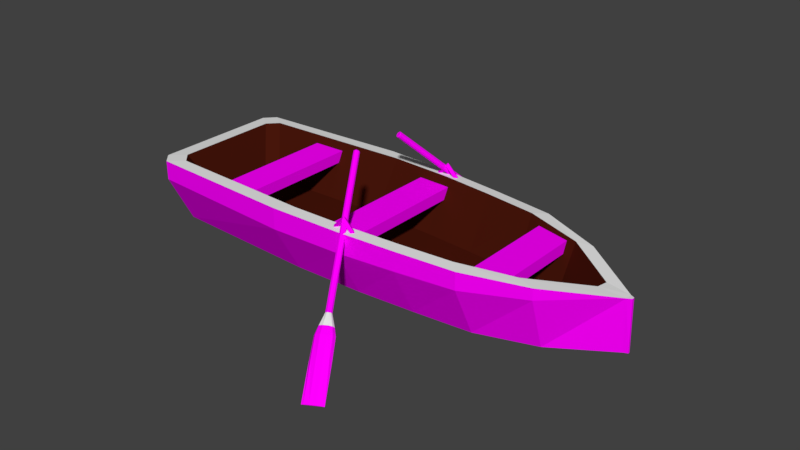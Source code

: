 # Source: boat_low_poly.blend  (saved by Blender 2.78.0; exported with 4.5.12 LTS)
import bpy
from mathutils import Matrix  # noqa: F401  (used for matrix-valued properties, if any)

bpy.ops.wm.read_factory_settings(use_empty=True)
scene = bpy.context.scene
scene.name = 'Scene'

# ---- collections
col_collection_1 = bpy.data.collections.new('Collection 1'); scene.collection.children.link(col_collection_1)

# ---- images (referenced by path relative to the original .blend; pixels are not part of the script)
import os
ASSET_DIR = os.environ.get("B2B_ASSET_DIR", "")  # directory of the original .blend (textures are referenced by path, not embedded)
HERE = os.path.dirname(os.path.abspath(__file__))  # packed textures are extracted next to this script under _unpacked/

def load_image(name, relpath, width, height, colorspace="sRGB"):
    """Load a texture the original file referenced (path relative to the .blend, or extracted next to this script)."""
    p = next((c for c in (os.path.join(HERE, relpath), os.path.join(ASSET_DIR, relpath)) if relpath and os.path.exists(c)), "")
    if p:
        img = bpy.data.images.load(p, check_existing=True)
        img.name = name
    else:  # same state as the original file: an image datablock whose file is absent (Cycles renders it pink)
        img = bpy.data.images.new(name, width, height)
        img.source = "FILE"
        img.filepath = "//" + (relpath or name)
    img.colorspace_settings.name = colorspace
    return img
img_boat_texture_jpg = load_image('boat_texture.jpg', 'boat_texture.jpg', 1024, 1024, 'sRGB')

# ---- materials (node trees are filled in below, after node groups)
mat_boat_body = bpy.data.materials.new('boat_body')
mat_boat_body.alpha_threshold = 0.0
mat_boat_body.roughness = 0.5
mat_boat_inside = bpy.data.materials.new('boat_inside')
mat_boat_inside.alpha_threshold = 0.0
mat_boat_inside.roughness = 0.5
mat_boat_white = bpy.data.materials.new('boat_white')
mat_boat_white.alpha_threshold = 0.0
mat_boat_white.roughness = 0.5

# ---- material node trees
mat_boat_body.use_nodes = True; mat_boat_body.node_tree.nodes.clear()
_N = mat_boat_body.node_tree.nodes; _L = mat_boat_body.node_tree.links
n0 = _N.new('ShaderNodeOutputMaterial'); n0.name = 'Material Output'; n0.location = (300, 300)
n1 = _N.new('ShaderNodeBsdfDiffuse'); n1.name = 'Diffuse BSDF'; n1.location = (10, 300)
n2 = _N.new('ShaderNodeTexImage'); n2.name = 'Image Texture'; n2.location = (-222, 288)
n2.width = 140
n2.image = img_boat_texture_jpg
_L.new(n1.outputs[0], n0.inputs[0])
_L.new(n2.outputs[0], n1.inputs[0])
n0.is_active_output = True
mat_boat_inside.use_nodes = True; mat_boat_inside.node_tree.nodes.clear()
_N = mat_boat_inside.node_tree.nodes; _L = mat_boat_inside.node_tree.links
n0 = _N.new('ShaderNodeOutputMaterial'); n0.name = 'Material Output'; n0.location = (300, 300)
n1 = _N.new('ShaderNodeBsdfDiffuse'); n1.name = 'Diffuse BSDF'; n1.location = (10, 300)
n1.inputs[0].default_value = (0.06372, 0.008161, 0.003437, 1.0)
_L.new(n1.outputs[0], n0.inputs[0])
n0.is_active_output = True
mat_boat_white.use_nodes = True; mat_boat_white.node_tree.nodes.clear()
_N = mat_boat_white.node_tree.nodes; _L = mat_boat_white.node_tree.links
n0 = _N.new('ShaderNodeOutputMaterial'); n0.name = 'Material Output'; n0.location = (300, 300)
n1 = _N.new('ShaderNodeBsdfDiffuse'); n1.name = 'Diffuse BSDF'; n1.location = (10, 300)
_L.new(n1.outputs[0], n0.inputs[0])
n0.is_active_output = True

# ---- world
world_world = bpy.data.worlds.new('World'); scene.world = world_world
world_world.color = (0.05088, 0.05088, 0.05088)
world_world.use_sun_shadow = False
world_world.sun_shadow_jitter_overblur = 0.0
world_world.cycles.sampling_method = 'MANUAL'

# ---- meshes
me_cube_001 = bpy.data.meshes.new('Cube.001')
me_cube_001.from_pydata([(0.4026, 0.9783, 0.8132), (0.3651, 0.9408, 0.8132), (0.3276, 0.9783, 0.8132), (0.3651, 1.016, 0.8132), (0.215, 0.9783, 2.176), (0.215, 0.9408, 1.904), (0.215, 0.9783, 1.631), (0.215, 1.016, 1.904), (0.02746, 0.9783, 0.8132), (0.06498, 0.9408, 0.8132), (0.1025, 0.9783, 0.8132), (0.06498, 1.016, 0.8132), (0.215, 0.9783, -0.55), (0.215, 0.9408, -0.2773), (0.215, 0.9783, -0.004697), (0.215, 1.016, -0.2773), (3.37, -0.04798, -0.04798), (3.028, -0.05689, 0.119), (3.37, 0.04798, -0.04798), (3.05, 0.08912, 0.06613), (0.2437, 0.9109, 1.041), (0.175, 1.073, -1.073), (0.2437, -0.9109, 1.041), (0.175, -1.073, -1.073), (-0.8005, 1.107, -1.107), (-0.6043, -0.9404, 1.07), (-0.6043, 0.9404, 1.07), (-0.8005, -1.107, -1.107), (1.631, 0.7701, 0.9009), (1.772, -0.9105, -0.9105), (1.772, 0.9105, -0.9105), (1.631, -0.7701, 0.9009), (0.9737, 1.001, -1.001), (0.9384, -0.8488, 0.9787), (0.9384, 0.8488, 0.9787), (0.9737, -1.001, -1.001), (2.365, 0.5695, 0.5457), (2.571, -0.6086, -0.6086), (2.571, 0.6086, -0.6086), (2.343, -0.5373, 0.5986), (0.2305, 0.5558, -3.837), (0.2305, -0.5558, -3.837), (-0.6174, 0.5738, -3.807), (-0.6174, -0.5738, -3.807), (1.618, 0.4699, -3.976), (1.618, -0.4699, -3.976), (0.9252, 0.5179, -3.899), (0.9252, -0.5179, -3.899), (2.31, 0.3104, -4.236), (2.31, -0.3104, -4.236), (2.995, 0.01729, -4.716), (2.995, -0.01729, -4.716), (-1.931, -0.9521, -0.8034), (-1.931, -0.9521, 0.2771), (-1.931, 0.9521, -0.8034), (-1.931, 0.9521, 0.2771), (-1.48, -0.9521, -0.8034), (-1.48, -0.9521, 0.2771), (-1.48, 0.9521, -0.8034), (-1.48, 0.9521, 0.2771), (-0.1325, -0.9521, -0.8034), (-0.1325, -0.9521, 0.2771), (-0.1325, 0.9521, -0.8034), (-0.1325, 0.9521, 0.2771), (0.3185, -0.9521, -0.8034), (0.3185, -0.9521, 0.2771), (0.3185, 0.9521, -0.8034), (0.3185, 0.9521, 0.2771), (1.787, -0.7218, -0.8034), (1.787, -0.7218, 0.2771), (1.787, 0.7218, -0.8034), (1.787, 0.7218, 0.2771), (2.238, -0.7218, -0.8034), (2.238, -0.7218, 0.2771), (2.238, 0.7218, -0.8034), (2.238, 0.7218, 0.2771), (2.571, 0.6086, 0.4886), (-0.8005, -1.107, 0.9867), (-0.8005, 1.107, 0.9867), (0.175, 1.073, 0.9527), (0.9737, -1.001, 0.8814), (0.175, -1.073, 0.9527), (0.9737, 1.001, 0.8814), (1.772, 0.9105, 0.7906), (2.571, -0.6086, 0.4886), (1.772, -0.9105, 0.7906), (-2.885, -1.006, -1.006), (-3.02, -0.8647, -1.0), (-2.808, -0.7134, 0.9785), (-2.671, -0.8544, 0.9841), (-3.02, 0.8647, -1.0), (-2.885, 1.006, -1.006), (-2.671, 0.8544, 0.9841), (-2.808, 0.7134, 0.9785), (-2.527, -0.3825, -3.899), (-2.391, -0.5218, -3.892), (-2.391, 0.5218, -3.892), (-2.527, 0.3825, -3.899), (-3.02, -0.8647, 0.8801), (-2.885, -1.006, 0.8866), (-2.885, 1.006, 0.8866), (-3.02, 0.8647, 0.8801), (-0.7822, 0.6993, -6.071), (-0.7824, 0.7323, -6.04), (3.388, -0.03175, -4.981), (3.363, -0.01046, -5.03), (3.363, 0.01258, -5.03), (3.388, 0.03175, -4.981), (2.589, -0.4027, -5.542), (2.589, -0.3686, -5.573), (0.9919, 0.6626, -5.935), (0.992, 0.6298, -5.966), (0.1933, 0.6768, -6.037), (0.1932, 0.7098, -6.006), (-0.7824, -0.7323, -6.04), (-0.7822, -0.6993, -6.071), (0.1933, -0.6768, -6.037), (0.1932, -0.7098, -6.006), (0.9919, -0.6626, -5.935), (0.992, -0.6298, -5.966), (1.791, -0.5689, -5.875), (1.791, -0.6025, -5.844), (2.589, 0.4027, -5.542), (2.589, 0.3707, -5.573), (1.791, 0.5699, -5.875), (1.791, 0.6025, -5.844), (-2.971, 0.5119, -5.966), (-3.002, 0.5265, -5.934), (-2.853, 0.6337, -5.972), (-2.867, 0.6661, -5.94), (-2.853, -0.6337, -5.972), (-2.867, -0.6661, -5.94), (-2.971, -0.5119, -5.966), (-3.002, -0.5265, -5.934), (0.4026, -0.9713, 0.8132), (0.3651, -1.009, 0.8132), (0.3276, -0.9713, 0.8132), (0.3651, -0.9338, 0.8132), (0.215, -0.9713, 2.176), (0.215, -1.009, 1.904), (0.215, -0.9713, 1.631), (0.215, -0.9338, 1.904), (0.02746, -0.9713, 0.8132), (0.06498, -1.009, 0.8132), (0.1025, -0.9713, 0.8132), (0.06498, -0.9338, 0.8132), (0.215, -0.9713, -0.55), (0.215, -1.009, -0.2773), (0.215, -0.9713, -0.004697), (0.215, -0.9338, -0.2773), (0.6212, -1.633, -3.896), (0.6353, -1.645, -3.758), (1.096, -2.289, -8.772), (1.07, -2.294, -8.832), (1.009, -2.321, -8.882), (0.9344, -2.359, -8.904), (0.876, -2.393, -8.889), (0.8558, -2.411, -8.843), (0.8814, -2.405, -8.784), (0.943, -2.378, -8.733), (1.017, -2.34, -8.711), (1.076, -2.306, -8.726), (0.598, -1.634, -3.985), (0.5746, -1.645, -3.992), (0.56, -1.664, -3.914), (0.5597, -1.683, -3.781), (0.5739, -1.695, -3.643), (0.597, -1.694, -3.553), (0.6204, -1.682, -3.547), (0.635, -1.663, -3.625), (0.8907, -1.979, -6.076), (0.838, -2.022, -5.979), (0.9036, -1.947, -6.254), (0.7658, -2.058, -6.0), (0.7015, -2.076, -6.132), (0.6697, -2.066, -6.323), (0.6826, -2.035, -6.501), (0.7353, -1.992, -6.598), (0.8075, -1.955, -6.577), (0.8718, -1.938, -6.445), (0.7939, -1.814, -4.775), (0.7453, -1.858, -4.651), (0.6763, -1.894, -4.672), (0.6134, -1.907, -4.829), (0.5805, -1.892, -5.062), (0.5902, -1.856, -5.283), (0.6388, -1.812, -5.406), (0.7078, -1.777, -5.386), (0.7708, -1.764, -5.229), (0.8037, -1.778, -4.996), (0.7327, -1.752, -4.296), (0.6962, -1.787, -4.186), (0.6435, -1.814, -4.202), (0.5945, -1.823, -4.337), (0.5681, -1.809, -4.54), (0.5743, -1.779, -4.734), (0.6107, -1.743, -4.844), (0.6635, -1.716, -4.828), (0.7125, -1.708, -4.693), (0.7389, -1.722, -4.49), (-0.09858, -0.3368, 5.882), (-0.08755, -0.3385, 5.842), (-0.1119, -0.3261, 5.753), (-0.1009, -0.3278, 5.712), (-0.1322, -0.3264, 5.674), (-0.1229, -0.3281, 5.627), (-0.1414, -0.331, 5.672), (-0.145, -0.3394, 5.621), (-0.1542, -0.3477, 5.74), (-0.1588, -0.3573, 5.695), (-0.1545, -0.3653, 5.866), (-0.1591, -0.3751, 5.821), (-0.1412, -0.376, 5.996), (-0.1457, -0.3858, 5.952), (-0.1208, -0.3757, 6.074), (-0.1238, -0.3855, 6.036), (-0.1117, -0.371, 6.077), (-0.1017, -0.3742, 6.043), (-0.09886, -0.3544, 6.008), (-0.08784, -0.3563, 5.969), (0.5597, 1.732, -4.12), (0.5619, 1.75, -3.983), (0.8637, 2.482, -8.997), (0.8822, 2.463, -9.056), (0.9378, 2.425, -9.106), (1.009, 2.383, -9.128), (1.069, 2.351, -9.114), (1.095, 2.343, -9.068), (1.076, 2.362, -9.008), (1.021, 2.4, -8.958), (0.9492, 2.443, -8.936), (0.8893, 2.474, -8.951), (0.5723, 1.713, -4.21), (0.5948, 1.699, -4.217), (0.6186, 1.697, -4.138), (0.6346, 1.706, -4.005), (0.6368, 1.724, -3.867), (0.6242, 1.744, -3.778), (0.6017, 1.757, -3.771), (0.5779, 1.76, -3.849), (0.71, 2.144, -6.3), (0.774, 2.122, -6.203), (0.6761, 2.138, -6.478), (0.8436, 2.08, -6.225), (0.8922, 2.035, -6.356), (0.9013, 2.003, -6.548), (0.8674, 1.997, -6.726), (0.8035, 2.019, -6.823), (0.7339, 2.061, -6.801), (0.6853, 2.106, -6.67), (0.6217, 1.975, -5.0), (0.6849, 1.957, -4.876), (0.7513, 1.917, -4.896), (0.7956, 1.87, -5.053), (0.801, 1.835, -5.286), (0.7652, 1.824, -5.507), (0.7021, 1.842, -5.631), (0.6357, 1.882, -5.61), (0.5913, 1.928, -5.454), (0.586, 1.964, -5.22), (0.6014, 1.89, -4.521), (0.6507, 1.878, -4.411), (0.7015, 1.847, -4.426), (0.7344, 1.81, -4.562), (0.7369, 1.78, -4.765), (0.7079, 1.769, -4.958), (0.6585, 1.782, -5.068), (0.6077, 1.812, -5.052), (0.5748, 1.849, -4.917), (0.5724, 1.879, -4.714), (-0.1578, 0.4344, 5.658), (-0.1622, 0.4447, 5.618), (-0.1598, 0.4175, 5.528), (-0.1642, 0.4276, 5.488), (-0.1488, 0.4004, 5.45), (-0.1523, 0.4092, 5.403), (-0.14, 0.3951, 5.447), (-0.131, 0.3964, 5.396), (-0.1191, 0.3931, 5.516), (-0.1085, 0.3942, 5.47), (-0.104, 0.4022, 5.641), (-0.09327, 0.4034, 5.597), (-0.102, 0.4191, 5.771), (-0.09124, 0.4204, 5.727), (-0.113, 0.4362, 5.85), (-0.1031, 0.4389, 5.812), (-0.1218, 0.4415, 5.852), (-0.1244, 0.4516, 5.818), (-0.1427, 0.4435, 5.784), (-0.147, 0.4539, 5.744), (3.426, -0.01673, -0.03215), (3.426, 0.01673, -0.03215), (3.444, 0.01107, -4.966), (3.444, -0.01107, -4.966)], [], [(0, 4, 5, 1), (1, 5, 6, 2), (2, 6, 7, 3), (0, 3, 7, 4), (4, 8, 9, 5), (5, 9, 10, 6), (6, 10, 11, 7), (7, 11, 8, 4), (8, 12, 13, 9), (9, 13, 14, 10), (10, 14, 15, 11), (11, 15, 12, 8), (12, 0, 1, 13), (13, 1, 2, 14), (14, 2, 3, 15), (15, 3, 0, 12), (107, 18, 291, 292), (76, 36, 19, 18), (98, 101, 90, 87), (93, 88, 94, 97), (33, 31, 45, 47), (32, 30, 125, 110), (82, 34, 28, 83), (26, 92, 96, 42), (91, 129, 127, 90), (17, 19, 50, 51), (78, 79, 21, 24), (80, 33, 22, 81), (31, 39, 49, 45), (35, 23, 117, 118), (30, 38, 122, 125), (78, 26, 20, 79), (19, 36, 48, 50), (28, 34, 46, 44), (21, 32, 110, 113), (16, 37, 108, 104), (130, 132, 126, 128, 102, 115), (43, 42, 96, 97, 94, 95), (116, 112, 111, 119), (27, 86, 131, 114), (37, 29, 121, 108), (120, 124, 123, 109), (109, 123, 106, 105), (29, 35, 118, 121), (77, 99, 86, 27), (38, 18, 107, 122), (91, 24, 103, 129), (119, 111, 124, 120), (100, 78, 24, 91), (16, 84, 37), (89, 25, 43, 95), (79, 82, 32, 21), (82, 83, 30, 32), (81, 77, 27, 23), (76, 18, 38), (84, 85, 29, 37), (85, 80, 35, 29), (80, 81, 23, 35), (83, 76, 38, 30), (85, 31, 33, 80), (47, 46, 40, 41), (41, 40, 42, 43), (49, 48, 44, 45), (45, 44, 46, 47), (51, 50, 48, 49), (34, 20, 40, 46), (20, 26, 42, 40), (36, 28, 44, 48), (22, 33, 47, 41), (39, 17, 51, 49), (25, 22, 41, 43), (24, 21, 113, 103), (53, 55, 54, 52), (55, 59, 58, 54), (59, 57, 56, 58), (57, 53, 52, 56), (52, 54, 58, 56), (57, 59, 55, 53), (61, 63, 62, 60), (63, 67, 66, 62), (67, 65, 64, 66), (65, 61, 60, 64), (60, 62, 66, 64), (65, 67, 63, 61), (69, 71, 70, 68), (71, 75, 74, 70), (75, 73, 72, 74), (73, 69, 68, 72), (68, 70, 74, 72), (73, 75, 71, 69), (99, 89, 88, 98), (83, 28, 36, 76), (101, 93, 92, 100), (81, 22, 25, 77), (98, 88, 93, 101), (79, 20, 34, 82), (18, 19, 17, 16), (23, 27, 114, 117), (87, 90, 127, 133), (94, 88, 89, 95), (93, 97, 96, 92), (16, 17, 39, 84), (77, 25, 89, 99), (84, 39, 31, 85), (98, 87, 86, 99), (100, 91, 90, 101), (100, 92, 26, 78), (87, 133, 131, 86), (105, 106, 107, 104), (109, 105, 104, 108), (111, 112, 113, 110), (115, 116, 117, 114), (112, 102, 103, 113), (119, 120, 121, 118), (123, 124, 125, 122), (124, 111, 110, 125), (116, 119, 118, 117), (120, 109, 108, 121), (106, 123, 122, 107), (132, 130, 131, 133), (128, 126, 127, 129), (126, 132, 133, 127), (130, 115, 114, 131), (102, 128, 129, 103), (115, 102, 112, 116), (134, 138, 139, 135), (135, 139, 140, 136), (136, 140, 141, 137), (134, 137, 141, 138), (138, 142, 143, 139), (139, 143, 144, 140), (140, 144, 145, 141), (141, 145, 142, 138), (142, 146, 147, 143), (143, 147, 148, 144), (144, 148, 149, 145), (145, 149, 146, 142), (146, 134, 135, 147), (147, 135, 136, 148), (148, 136, 137, 149), (149, 137, 134, 146), (187, 178, 177, 186), (205, 162, 163, 207), (172, 152, 153, 179), (188, 179, 178, 187), (207, 163, 164, 209), (179, 153, 154, 178), (185, 176, 175, 184), (209, 164, 165, 211), (178, 154, 155, 177), (184, 175, 174, 183), (211, 165, 166, 213), (177, 155, 156, 176), (183, 174, 173, 182), (213, 166, 167, 215), (176, 156, 157, 175), (182, 173, 171, 181), (215, 167, 168, 217), (175, 157, 158, 174), (181, 171, 170, 180), (217, 168, 169, 219), (174, 158, 159, 173), (180, 170, 172, 189), (173, 159, 160, 171), (153, 152, 161, 160, 159, 158, 157, 156, 155, 154), (203, 150, 162, 205), (171, 160, 161, 170), (186, 177, 176, 185), (219, 169, 151, 201), (170, 161, 152, 172), (201, 151, 150, 203), (189, 172, 179, 188), (199, 189, 188, 198), (196, 186, 185, 195), (190, 180, 189, 199), (191, 181, 180, 190), (192, 182, 181, 191), (193, 183, 182, 192), (194, 184, 183, 193), (195, 185, 184, 194), (198, 188, 187, 197), (197, 187, 186, 196), (162, 197, 196, 163), (150, 198, 197, 162), (164, 195, 194, 165), (165, 194, 193, 166), (166, 193, 192, 167), (167, 192, 191, 168), (168, 191, 190, 169), (169, 190, 199, 151), (163, 196, 195, 164), (151, 199, 198, 150), (201, 203, 202, 200), (203, 205, 204, 202), (205, 207, 206, 204), (207, 209, 208, 206), (209, 211, 210, 208), (211, 213, 212, 210), (213, 215, 214, 212), (215, 217, 216, 214), (217, 219, 218, 216), (219, 201, 200, 218), (200, 202, 204, 206, 208, 210, 212, 214, 216, 218), (257, 248, 247, 256), (275, 232, 233, 277), (242, 222, 223, 249), (258, 249, 248, 257), (277, 233, 234, 279), (249, 223, 224, 248), (255, 246, 245, 254), (279, 234, 235, 281), (248, 224, 225, 247), (254, 245, 244, 253), (281, 235, 236, 283), (247, 225, 226, 246), (253, 244, 243, 252), (283, 236, 237, 285), (246, 226, 227, 245), (252, 243, 241, 251), (285, 237, 238, 287), (245, 227, 228, 244), (251, 241, 240, 250), (287, 238, 239, 289), (244, 228, 229, 243), (250, 240, 242, 259), (243, 229, 230, 241), (223, 222, 231, 230, 229, 228, 227, 226, 225, 224), (273, 220, 232, 275), (241, 230, 231, 240), (256, 247, 246, 255), (289, 239, 221, 271), (240, 231, 222, 242), (271, 221, 220, 273), (259, 242, 249, 258), (269, 259, 258, 268), (266, 256, 255, 265), (260, 250, 259, 269), (261, 251, 250, 260), (262, 252, 251, 261), (263, 253, 252, 262), (264, 254, 253, 263), (265, 255, 254, 264), (268, 258, 257, 267), (267, 257, 256, 266), (232, 267, 266, 233), (220, 268, 267, 232), (234, 265, 264, 235), (235, 264, 263, 236), (236, 263, 262, 237), (237, 262, 261, 238), (238, 261, 260, 239), (239, 260, 269, 221), (233, 266, 265, 234), (221, 269, 268, 220), (271, 273, 272, 270), (273, 275, 274, 272), (275, 277, 276, 274), (277, 279, 278, 276), (279, 281, 280, 278), (281, 283, 282, 280), (283, 285, 284, 282), (285, 287, 286, 284), (287, 289, 288, 286), (289, 271, 270, 288), (270, 272, 274, 276, 278, 280, 282, 284, 286, 288), (291, 290, 293, 292), (104, 107, 292, 293), (16, 104, 293, 290), (18, 16, 290, 291)])
me_cube_001.polygons.foreach_set('material_index', [0, 0, 0, 0, 0, 0, 0, 0, 0, 0, 0, 0, 0, 0, 0, 0, 0, 2, 0, 1, 1, 0, 2, 1, 0, 1, 0, 2, 1, 0, 0, 2, 1, 1, 0, 0, 0, 1, 0, 0, 0, 0, 0, 0, 0, 0, 0, 0, 0, 0, 1, 0, 0, 0, 0, 0, 0, 0, 0, 2, 1, 1, 1, 1, 1, 1, 1, 1, 1, 1, 1, 0, 0, 0, 0, 0, 0, 0, 0, 0, 0, 0, 0, 0, 0, 0, 0, 0, 0, 0, 2, 2, 2, 2, 2, 2, 2, 0, 0, 1, 1, 2, 2, 2, 0, 0, 2, 0, 0, 0, 0, 0, 0, 0, 0, 0, 0, 0, 0, 0, 0, 0, 0, 0, 0, 0, 0, 0, 0, 0, 0, 0, 0, 0, 0, 0, 0, 0, 0, 0, 0, 0, 0, 0, 0, 0, 0, 0, 0, 0, 0, 0, 0, 0, 0, 0, 0, 0, 0, 0, 0, 0, 0, 0, 0, 0, 0, 0, 0, 0, 0, 0, 0, 0, 0, 0, 0, 0, 0, 0, 0, 0, 2, 2, 2, 2, 2, 2, 2, 2, 2, 2, 0, 0, 0, 0, 0, 0, 0, 0, 0, 0, 0, 0, 0, 0, 0, 0, 0, 0, 0, 0, 0, 0, 0, 0, 0, 0, 0, 0, 0, 0, 0, 0, 0, 0, 0, 0, 0, 0, 0, 0, 0, 0, 0, 0, 0, 0, 0, 0, 0, 0, 0, 0, 2, 2, 2, 2, 2, 2, 2, 2, 2, 2, 0, 0, 0, 0, 0, 0, 0, 0, 0, 0, 0, 0, 0, 0, 2])
_uv = me_cube_001.uv_layers.new(name='UVMap')
_uv.uv.foreach_set('vector', [0.0, 0.0, 0.0, 0.0, 0.0, 0.0, 0.0, 0.0, 0.0, 0.0, 0.0, 0.0, 0.0, 0.0, 0.0, 0.0, 0.0, 0.0, 0.0, 0.0, 0.0, 0.0, 0.0, 0.0, 0.0, 0.0, 0.0, 0.0, 0.0, 0.0, 0.0, 0.0, 0.0, 0.0, 0.0, 0.0, 0.0, 0.0, 0.0, 0.0, 0.0, 0.0, 0.0, 0.0, 0.0, 0.0, 0.0, 0.0, 0.0, 0.0, 0.0, 0.0, 0.0, 0.0, 0.0, 0.0, 0.0, 0.0, 0.0, 0.0, 0.0, 0.0, 0.0, 0.0, 0.0, 0.0, 0.0, 0.0, 0.0, 0.0, 0.0, 0.0, 0.0, 0.0, 0.0, 0.0, 0.0, 0.0, 0.0, 0.0, 0.0, 0.0, 0.0, 0.0, 0.0, 0.0, 0.0, 0.0, 0.0, 0.0, 0.0, 0.0, 0.0, 0.0, 0.0, 0.0, 0.0, 0.0, 0.0, 0.0, 0.0, 0.0, 0.0, 0.0, 0.0, 0.0, 0.0, 0.0, 0.0, 0.0, 0.0, 0.0, 0.0, 0.0, 0.0, 0.0, 0.0, 0.0, 0.0, 0.0, 0.0, 0.0, 0.0, 0.0, 0.0, 0.0, 0.0, 0.0, 0.5675, 0.5196, 0.5591, 0.1031, 0.5628, 0.1097, 0.5703, 0.5042, 0.377, 0.3812, 0.3732, 0.3742, 0.4032, 0.4037, 0.3935, 0.4103, 0.4542, 0.9299, 0.361, 0.9299, 0.361, 0.8286, 0.4542, 0.8286, 0.2342, 0.3941, 0.2321, 0.4078, 0.003781, 0.4171, 0.0001874, 0.3578, 0.316, 0.4439, 0.3386, 0.449, 0.2409, 0.7398, 0.1831, 0.714, 0.4711, 0.1886, 0.4982, 0.1786, 0.511, 0.5956, 0.484, 0.6057, 0.3189, 0.3743, 0.3173, 0.3686, 0.3397, 0.3662, 0.3432, 0.3722, 0.2744, 0.3772, 0.2365, 0.3906, 0.002248, 0.3477, 0.08761, 0.148, 0.7325, 0.2661, 0.7509, 0.0001874, 0.7613, 0.0007652, 0.7431, 0.2667, 0.43, 0.966, 0.4288, 0.9694, 0.3187, 0.9689, 0.3187, 0.967, 0.238, 0.9356, 0.1854, 0.9338, 0.1854, 0.8247, 0.238, 0.8228, 0.3184, 0.4384, 0.316, 0.4439, 0.295, 0.4383, 0.2946, 0.4327, 0.3386, 0.449, 0.372, 0.4471, 0.2979, 0.7747, 0.2409, 0.7398, 0.6602, 0.1777, 0.6876, 0.1839, 0.6906, 0.6018, 0.6633, 0.5955, 0.4982, 0.1786, 0.5268, 0.1517, 0.5385, 0.5682, 0.511, 0.5956, 0.2715, 0.382, 0.2744, 0.3772, 0.2961, 0.3718, 0.295, 0.3772, 0.4032, 0.4037, 0.3732, 0.3742, 0.3426, 0.03992, 0.406, 0.0001874, 0.3397, 0.3662, 0.3173, 0.3686, 0.2206, 0.08462, 0.2822, 0.06657, 0.444, 0.1971, 0.4711, 0.1886, 0.484, 0.6057, 0.457, 0.6143, 0.569, 0.09979, 0.6032, 0.1455, 0.6075, 0.5627, 0.5766, 0.5165, 0.415, 0.7881, 0.4087, 0.7817, 0.4088, 0.7281, 0.4151, 0.7217, 0.5257, 0.7156, 0.5259, 0.7923, 0.1065, 0.936, 0.1065, 0.9998, 0.007765, 0.9969, 0.0001874, 0.9892, 0.0001874, 0.9467, 0.007765, 0.9389, 0.5798, 0.7909, 0.5794, 0.7162, 0.6238, 0.7186, 0.6241, 0.7879, 0.7209, 0.1873, 0.792, 0.181, 0.795, 0.5988, 0.7239, 0.6053, 0.6032, 0.1455, 0.6327, 0.17, 0.6359, 0.5876, 0.6075, 0.5627, 0.6669, 0.7828, 0.6673, 0.7231, 0.712, 0.7331, 0.7117, 0.7721, 0.7117, 0.7721, 0.712, 0.7331, 0.7603, 0.7519, 0.7604, 0.7532, 0.6327, 0.17, 0.6602, 0.1777, 0.6633, 0.5955, 0.6359, 0.5876, 0.5773, 0.9356, 0.4648, 0.9303, 0.4648, 0.8282, 0.5773, 0.8228, 0.5268, 0.1517, 0.5591, 0.1031, 0.5675, 0.5196, 0.5385, 0.5682, 0.3397, 0.2031, 0.4109, 0.2033, 0.4239, 0.6206, 0.3527, 0.6201, 0.6241, 0.7879, 0.6238, 0.7186, 0.6673, 0.7231, 0.6669, 0.7828, 0.3505, 0.9303, 0.238, 0.9356, 0.238, 0.8228, 0.3505, 0.8282, 0.815, 0.8799, 0.7624, 0.9088, 0.7624, 0.8497, 0.2347, 0.4119, 0.2735, 0.4304, 0.0597, 0.6341, 0.004642, 0.427, 0.1854, 0.9338, 0.1421, 0.93, 0.1421, 0.8285, 0.1854, 0.8247, 0.1421, 0.93, 0.09881, 0.9251, 0.09881, 0.8334, 0.1421, 0.8285, 0.6299, 0.9338, 0.5773, 0.9356, 0.5773, 0.8228, 0.6299, 0.8247, 0.05278, 0.9088, 0.0001874, 0.8799, 0.05278, 0.8497, 0.7624, 0.9088, 0.7164, 0.9251, 0.7164, 0.8334, 0.7624, 0.8497, 0.7164, 0.9251, 0.6731, 0.93, 0.6731, 0.8285, 0.7164, 0.8334, 0.6731, 0.93, 0.6299, 0.9338, 0.6299, 0.8247, 0.6731, 0.8285, 0.09881, 0.9251, 0.05278, 0.9088, 0.05278, 0.8497, 0.09881, 0.8334, 0.3429, 0.4433, 0.3386, 0.449, 0.316, 0.4439, 0.3184, 0.4384, 0.1924, 0.9391, 0.1924, 0.9967, 0.1536, 0.9988, 0.1536, 0.937, 0.1536, 0.937, 0.1536, 0.9988, 0.1065, 0.9998, 0.1065, 0.936, 0.2722, 0.9507, 0.2722, 0.9852, 0.2311, 0.994, 0.2311, 0.9418, 0.2311, 0.9418, 0.2311, 0.994, 0.1924, 0.9967, 0.1924, 0.9391, 0.3187, 0.967, 0.3187, 0.9689, 0.2722, 0.9852, 0.2722, 0.9507, 0.3173, 0.3686, 0.2961, 0.3718, 0.1626, 0.1088, 0.2206, 0.08462, 0.2961, 0.3718, 0.2744, 0.3772, 0.08761, 0.148, 0.1626, 0.1088, 0.3732, 0.3742, 0.3397, 0.3662, 0.2822, 0.06657, 0.3426, 0.03992, 0.295, 0.4383, 0.316, 0.4439, 0.1831, 0.714, 0.1288, 0.6825, 0.372, 0.4471, 0.4059, 0.4187, 0.3552, 0.8224, 0.2979, 0.7747, 0.2735, 0.4304, 0.295, 0.4383, 0.1288, 0.6825, 0.0597, 0.6341, 0.4109, 0.2033, 0.444, 0.1971, 0.457, 0.6143, 0.4239, 0.6206, 0.0, 0.0, 0.0, 0.0, 0.0, 0.0, 0.0, 0.0, 0.0, 0.0, 0.0, 0.0, 0.0, 0.0, 0.0, 0.0, 0.0, 0.0, 0.0, 0.0, 0.0, 0.0, 0.0, 0.0, 0.0, 0.0, 0.0, 0.0, 0.0, 0.0, 0.0, 0.0, 0.0, 0.0, 0.0, 0.0, 0.0, 0.0, 0.0, 0.0, 0.0, 0.0, 0.0, 0.0, 0.0, 0.0, 0.0, 0.0, 0.0, 0.0, 0.0, 0.0, 0.0, 0.0, 0.0, 0.0, 0.0, 0.0, 0.0, 0.0, 0.0, 0.0, 0.0, 0.0, 0.0, 0.0, 0.0, 0.0, 0.0, 0.0, 0.0, 0.0, 0.0, 0.0, 0.0, 0.0, 0.0, 0.0, 0.0, 0.0, 0.0, 0.0, 0.0, 0.0, 0.0, 0.0, 0.0, 0.0, 0.0, 0.0, 0.0, 0.0, 0.0, 0.0, 0.0, 0.0, 0.0, 0.0, 0.0, 0.0, 0.0, 0.0, 0.0, 0.0, 0.0, 0.0, 0.0, 0.0, 0.0, 0.0, 0.0, 0.0, 0.0, 0.0, 0.0, 0.0, 0.0, 0.0, 0.0, 0.0, 0.0, 0.0, 0.0, 0.0, 0.0, 0.0, 0.0, 0.0, 0.0, 0.0, 0.0, 0.0, 0.0, 0.0, 0.0, 0.0, 0.0, 0.0, 0.0, 0.0, 0.0, 0.0, 0.0, 0.0, 0.2361, 0.4076, 0.2347, 0.4119, 0.2321, 0.4078, 0.2352, 0.4065, 0.3432, 0.3722, 0.3397, 0.3662, 0.3732, 0.3742, 0.377, 0.3812, 0.2362, 0.3952, 0.2342, 0.3941, 0.2365, 0.3906, 0.2373, 0.3945, 0.2946, 0.4327, 0.295, 0.4383, 0.2735, 0.4304, 0.2712, 0.4251, 0.2352, 0.4065, 0.2321, 0.4078, 0.2342, 0.3941, 0.2362, 0.3952, 0.295, 0.3772, 0.2961, 0.3718, 0.3173, 0.3686, 0.3189, 0.3743, 0.3935, 0.4103, 0.4032, 0.4037, 0.4059, 0.4187, 0.3936, 0.4127, 0.6876, 0.1839, 0.7209, 0.1873, 0.7239, 0.6053, 0.6906, 0.6018, 0.8363, 0.2667, 0.7431, 0.2667, 0.7613, 0.0007652, 0.8181, 0.0007652, 0.003781, 0.4171, 0.2321, 0.4078, 0.2347, 0.4119, 0.004642, 0.427, 0.2342, 0.3941, 0.0001874, 0.3578, 0.002248, 0.3477, 0.2365, 0.3906, 0.3936, 0.4127, 0.4059, 0.4187, 0.372, 0.4471, 0.3771, 0.4381, 0.2712, 0.4251, 0.2735, 0.4304, 0.2347, 0.4119, 0.2361, 0.4076, 0.3771, 0.4381, 0.372, 0.4471, 0.3386, 0.449, 0.3429, 0.4433, 0.4542, 0.9299, 0.4542, 0.8286, 0.4648, 0.8282, 0.4648, 0.9303, 0.3505, 0.9303, 0.3505, 0.8282, 0.361, 0.8286, 0.361, 0.9299, 0.2373, 0.3945, 0.2365, 0.3906, 0.2744, 0.3772, 0.2715, 0.382, 0.8363, 0.2667, 0.8181, 0.0007652, 0.8285, 0.0001875, 0.8468, 0.2661, 0.7604, 0.7532, 0.7603, 0.7519, 0.7633, 0.7507, 0.7633, 0.7545, 0.7117, 0.7721, 0.7604, 0.7532, 0.7633, 0.7545, 0.7127, 0.7744, 0.6238, 0.7186, 0.5794, 0.7162, 0.5795, 0.7137, 0.6241, 0.7161, 0.5259, 0.7923, 0.5798, 0.7909, 0.5799, 0.7934, 0.5259, 0.7948, 0.5794, 0.7162, 0.5257, 0.7156, 0.5256, 0.7131, 0.5795, 0.7137, 0.6241, 0.7879, 0.6669, 0.7828, 0.6674, 0.7852, 0.6243, 0.7904, 0.712, 0.7331, 0.6673, 0.7231, 0.6678, 0.7207, 0.7129, 0.731, 0.6673, 0.7231, 0.6238, 0.7186, 0.6241, 0.7161, 0.6678, 0.7207, 0.5798, 0.7909, 0.6241, 0.7879, 0.6243, 0.7904, 0.5799, 0.7934, 0.6669, 0.7828, 0.7117, 0.7721, 0.7127, 0.7744, 0.6674, 0.7852, 0.7603, 0.7519, 0.712, 0.7331, 0.7129, 0.731, 0.7633, 0.7507, 0.4087, 0.7817, 0.415, 0.7881, 0.4139, 0.7904, 0.4063, 0.7828, 0.4151, 0.7217, 0.4088, 0.7281, 0.4063, 0.727, 0.414, 0.7193, 0.4088, 0.7281, 0.4087, 0.7817, 0.4063, 0.7828, 0.4063, 0.727, 0.415, 0.7881, 0.5259, 0.7923, 0.5259, 0.7948, 0.4139, 0.7904, 0.5257, 0.7156, 0.4151, 0.7217, 0.414, 0.7193, 0.5256, 0.7131, 0.5259, 0.7923, 0.5257, 0.7156, 0.5794, 0.7162, 0.5798, 0.7909, 0.0, 0.0, 0.0, 0.0, 0.0, 0.0, 0.0, 0.0, 0.0, 0.0, 0.0, 0.0, 0.0, 0.0, 0.0, 0.0, 0.0, 0.0, 0.0, 0.0, 0.0, 0.0, 0.0, 0.0, 0.0, 0.0, 0.0, 0.0, 0.0, 0.0, 0.0, 0.0, 0.0, 0.0, 0.0, 0.0, 0.0, 0.0, 0.0, 0.0, 0.0, 0.0, 0.0, 0.0, 0.0, 0.0, 0.0, 0.0, 0.0, 0.0, 0.0, 0.0, 0.0, 0.0, 0.0, 0.0, 0.0, 0.0, 0.0, 0.0, 0.0, 0.0, 0.0, 0.0, 0.0, 0.0, 0.0, 0.0, 0.0, 0.0, 0.0, 0.0, 0.0, 0.0, 0.0, 0.0, 0.0, 0.0, 0.0, 0.0, 0.0, 0.0, 0.0, 0.0, 0.0, 0.0, 0.0, 0.0, 0.0, 0.0, 0.0, 0.0, 0.0, 0.0, 0.0, 0.0, 0.0, 0.0, 0.0, 0.0, 0.0, 0.0, 0.0, 0.0, 0.0, 0.0, 0.0, 0.0, 0.0, 0.0, 0.0, 0.0, 0.0, 0.0, 0.0, 0.0, 0.0, 0.0, 0.0, 0.0, 0.0, 0.0, 0.0, 0.0, 0.0, 0.0, 0.0, 0.0, 0.0, 0.0, 0.0, 0.0, 0.0, 0.0, 0.0, 0.0, 0.0, 0.0, 0.0, 0.0, 0.0, 0.0, 0.0, 0.0, 0.0, 0.0, 0.0, 0.0, 0.0, 0.0, 0.0, 0.0, 0.0, 0.0, 0.0, 0.0, 0.0, 0.0, 0.0, 0.0, 0.0, 0.0, 0.0, 0.0, 0.0, 0.0, 0.0, 0.0, 0.0, 0.0, 0.0, 0.0, 0.0, 0.0, 0.0, 0.0, 0.0, 0.0, 0.0, 0.0, 0.0, 0.0, 0.0, 0.0, 0.0, 0.0, 0.0, 0.0, 0.0, 0.0, 0.0, 0.0, 0.0, 0.0, 0.0, 0.0, 0.0, 0.0, 0.0, 0.0, 0.0, 0.0, 0.0, 0.0, 0.0, 0.0, 0.0, 0.0, 0.0, 0.0, 0.0, 0.0, 0.0, 0.0, 0.0, 0.0, 0.0, 0.0, 0.0, 0.0, 0.0, 0.0, 0.0, 0.0, 0.0, 0.0, 0.0, 0.0, 0.0, 0.0, 0.0, 0.0, 0.0, 0.0, 0.0, 0.0, 0.0, 0.0, 0.0, 0.0, 0.0, 0.0, 0.0, 0.0, 0.0, 0.0, 0.0, 0.0, 0.0, 0.0, 0.0, 0.0, 0.0, 0.0, 0.0, 0.0, 0.0, 0.0, 0.0, 0.0, 0.0, 0.0, 0.0, 0.0, 0.0, 0.0, 0.0, 0.0, 0.0, 0.0, 0.0, 0.0, 0.0, 0.0, 0.0, 0.0, 0.0, 0.0, 0.0, 0.0, 0.0, 0.0, 0.0, 0.0, 0.0, 0.0, 0.0, 0.0, 0.0, 0.0, 0.0, 0.0, 0.0, 0.0, 0.0, 0.0, 0.0, 0.0, 0.0, 0.0, 0.0, 0.0, 0.0, 0.0, 0.0, 0.0, 0.0, 0.0, 0.0, 0.0, 0.0, 0.0, 0.0, 0.0, 0.0, 0.0, 0.0, 0.0, 0.0, 0.0, 0.0, 0.0, 0.0, 0.0, 0.0, 0.0, 0.0, 0.0, 0.0, 0.0, 0.0, 0.0, 0.0, 0.0, 0.0, 0.0, 0.0, 0.0, 0.0, 0.0, 0.0, 0.0, 0.0, 0.0, 0.0, 0.0, 0.0, 0.0, 0.0, 0.0, 0.0, 0.0, 0.0, 0.0, 0.0, 0.0, 0.0, 0.0, 0.0, 0.0, 0.0, 0.0, 0.0, 0.0, 0.0, 0.0, 0.0, 0.0, 0.0, 0.0, 0.0, 0.0, 0.0, 0.0, 0.0, 0.0, 0.0, 0.0, 0.0, 0.0, 0.0, 0.0, 0.0, 0.0, 0.0, 0.0, 0.0, 0.0, 0.0, 0.0, 0.0, 0.0, 0.0, 0.0, 0.0, 0.0, 0.0, 0.0, 0.0, 0.0, 0.0, 0.0, 0.0, 0.0, 0.0, 0.0, 0.0, 0.0, 0.0, 0.0, 0.0, 0.0, 0.0, 0.0, 0.0, 0.0, 0.0, 0.0, 0.0, 0.0, 0.0, 0.0, 0.0, 0.0, 0.0, 0.0, 0.0, 0.0, 0.0, 0.0, 0.0, 0.0, 0.0, 0.0, 0.0, 0.0, 0.0, 0.0, 0.0, 0.0, 0.0, 0.0, 0.0, 0.0, 0.0, 0.0, 0.0, 0.0, 0.0, 0.0, 0.0, 0.0, 0.0, 0.0, 0.0, 0.0, 0.0, 0.0, 0.0, 0.0, 0.0, 0.0, 0.0, 0.0, 0.0, 0.0, 0.0, 0.0, 0.0, 0.0, 0.0, 0.0, 0.0, 0.0, 0.0, 0.0, 0.0, 0.0, 0.0, 0.0, 0.0, 0.0, 0.0, 0.0, 0.0, 0.0, 0.0, 0.0, 0.0, 0.0, 0.0, 0.0, 0.0, 0.0, 0.0, 0.0, 0.0, 0.0, 0.0, 0.0, 0.0, 0.0, 0.0, 0.0, 0.0, 0.0, 0.0, 0.0, 0.0, 0.0, 0.0, 0.0, 0.0, 0.0, 0.0, 0.0, 0.0, 0.0, 0.0, 0.0, 0.0, 0.0, 0.0, 0.0, 0.0, 0.0, 0.0, 0.0, 0.0, 0.0, 0.0, 0.0, 0.0, 0.0, 0.0, 0.0, 0.0, 0.0, 0.0, 0.0, 0.0, 0.0, 0.0, 0.0, 0.0, 0.0, 0.0, 0.0, 0.0, 0.0, 0.0, 0.0, 0.0, 0.0, 0.0, 0.0, 0.0, 0.0, 0.0, 0.0, 0.0, 0.0, 0.0, 0.0, 0.0, 0.0, 0.0, 0.0, 0.0, 0.0, 0.0, 0.0, 0.0, 0.0, 0.0, 0.0, 0.0, 0.0, 0.0, 0.0, 0.0, 0.0, 0.0, 0.0, 0.0, 0.0, 0.0, 0.0, 0.0, 0.0, 0.0, 0.0, 0.0, 0.0, 0.0, 0.0, 0.0, 0.0, 0.0, 0.0, 0.0, 0.0, 0.0, 0.0, 0.0, 0.0, 0.0, 0.0, 0.0, 0.0, 0.0, 0.0, 0.0, 0.0, 0.0, 0.0, 0.0, 0.0, 0.0, 0.0, 0.0, 0.0, 0.0, 0.0, 0.0, 0.0, 0.0, 0.0, 0.0, 0.0, 0.0, 0.0, 0.0, 0.0, 0.0, 0.0, 0.0, 0.0, 0.0, 0.0, 0.0, 0.0, 0.0, 0.0, 0.0, 0.0, 0.0, 0.0, 0.0, 0.0, 0.0, 0.0, 0.0, 0.0, 0.0, 0.0, 0.0, 0.0, 0.0, 0.0, 0.0, 0.0, 0.0, 0.0, 0.0, 0.0, 0.0, 0.0, 0.0, 0.0, 0.0, 0.0, 0.0, 0.0, 0.0, 0.0, 0.0, 0.0, 0.0, 0.0, 0.0, 0.0, 0.0, 0.0, 0.0, 0.0, 0.0, 0.0, 0.0, 0.0, 0.0, 0.0, 0.0, 0.0, 0.0, 0.0, 0.0, 0.0, 0.0, 0.0, 0.0, 0.0, 0.0, 0.0, 0.0, 0.0, 0.0, 0.0, 0.0, 0.0, 0.0, 0.0, 0.0, 0.0, 0.0, 0.0, 0.0, 0.0, 0.0, 0.0, 0.0, 0.0, 0.0, 0.0, 0.0, 0.0, 0.0, 0.0, 0.0, 0.0, 0.0, 0.0, 0.0, 0.0, 0.0, 0.0, 0.0, 0.0, 0.0, 0.0, 0.0, 0.0, 0.0, 0.0, 0.0, 0.0, 0.0, 0.0, 0.0, 0.0, 0.0, 0.0, 0.0, 0.0, 0.0, 0.0, 0.0, 0.0, 0.0, 0.0, 0.0, 0.0, 0.0, 0.0, 0.0, 0.0, 0.0, 0.0, 0.0, 0.0, 0.0, 0.0, 0.0, 0.0, 0.0, 0.0, 0.0, 0.0, 0.0, 0.0, 0.0, 0.0, 0.0, 0.0, 0.0, 0.0, 0.0, 0.0, 0.0, 0.0, 0.0, 0.0, 0.0, 0.0, 0.0, 0.0, 0.0, 0.0, 0.0, 0.0, 0.0, 0.0, 0.0, 0.0, 0.0, 0.0, 0.0, 0.0, 0.0, 0.0, 0.0, 0.0, 0.0, 0.0, 0.0, 0.0, 0.0, 0.0, 0.0, 0.0, 0.0, 0.0, 0.0, 0.0, 0.0, 0.0, 0.0, 0.0, 0.0, 0.0, 0.0, 0.0, 0.0, 0.0, 0.0, 0.0, 0.0, 0.0, 0.0, 0.0, 0.0, 0.0, 0.0, 0.0, 0.0, 0.0, 0.0, 0.0, 0.0, 0.0, 0.0, 0.0, 0.0, 0.0, 0.0, 0.0, 0.0, 0.0, 0.0, 0.0, 0.0, 0.0, 0.0, 0.0, 0.0, 0.0, 0.0, 0.0, 0.0, 0.0, 0.0, 0.0, 0.0, 0.0, 0.0, 0.0, 0.0, 0.0, 0.0, 0.0, 0.0, 0.0, 0.0, 0.0, 0.0, 0.0, 0.0, 0.0, 0.0, 0.0, 0.0, 0.0, 0.0, 0.0, 0.0, 0.0, 0.0, 0.0, 0.0, 0.0, 0.0, 0.0, 0.0, 0.0, 0.0, 0.0, 0.0, 0.0, 0.0, 0.0, 0.0, 0.0, 0.0, 0.0, 0.0, 0.0, 0.0, 0.0, 0.0, 0.0, 0.0, 0.0, 0.0, 0.0, 0.0, 0.0, 0.0, 0.0, 0.0, 0.0, 0.0, 0.0, 0.0, 0.0, 0.0, 0.0, 0.0, 0.0, 0.0, 0.0, 0.0, 0.0, 0.0, 0.0, 0.0, 0.0, 0.0, 0.0, 0.0, 0.0, 0.0, 0.0, 0.0, 0.0, 0.0, 0.0, 0.0, 0.0, 0.0, 0.0, 0.0, 0.0, 0.0, 0.0, 0.0, 0.0, 0.0, 0.0, 0.0, 0.0, 0.0, 0.0, 0.0, 0.0, 0.0, 0.0, 0.0, 0.0, 0.0, 0.0, 0.0, 0.0, 0.0, 0.0, 0.0, 0.0, 0.0, 0.0, 0.0, 0.0, 0.0, 0.0, 0.0, 0.0, 0.0, 0.0, 0.0, 0.0, 0.0, 0.0, 0.0, 0.0, 0.0, 0.0, 0.0, 0.0, 0.0, 0.0, 0.0, 0.0, 0.0, 0.0, 0.0, 0.0, 0.0, 0.0, 0.0, 0.0, 0.0, 0.0, 0.0, 0.0, 0.0, 0.0, 0.0, 0.0, 0.0, 0.0, 0.0, 0.0, 0.0, 0.0, 0.0, 0.0, 0.0, 0.0, 0.0, 0.0, 0.0, 0.0, 0.0, 0.0, 0.0, 0.0, 0.0, 0.0, 0.0, 0.0, 0.0, 0.0, 0.0, 0.0, 0.0, 0.0, 0.0, 0.0, 0.0, 0.0, 0.0, 0.0, 0.0, 0.0, 0.0, 0.0, 0.0, 0.0, 0.0, 0.0, 0.0, 0.0, 0.0, 0.0, 0.0, 0.0, 0.0, 0.0, 0.0, 0.0, 0.0, 0.0, 0.0, 0.0, 0.0, 0.0, 0.0, 0.0, 0.0, 0.0, 0.0, 0.0, 0.0, 0.0, 0.0, 0.0, 0.0, 0.0, 0.0, 0.0, 0.0, 0.0, 0.0, 0.0, 0.0, 0.0, 0.0, 0.0, 0.0, 0.0, 0.0, 0.0, 0.0, 0.0, 0.0, 0.0, 0.0, 0.0, 0.0, 0.0, 0.0, 0.0, 0.0, 0.0, 0.0, 0.0, 0.0, 0.0, 0.0, 0.0, 0.0, 0.0, 0.0, 0.0, 0.0, 0.0, 0.0, 0.0, 0.0, 0.0, 0.0, 0.0, 0.0, 0.0, 0.0, 0.0, 0.0, 0.0, 0.0, 0.0, 0.0, 0.0, 0.0, 0.0, 0.0, 0.0, 0.0, 0.0, 0.0, 0.0, 0.0, 0.0, 0.0, 0.0, 0.0, 0.0, 0.0, 0.0, 0.0, 0.0, 0.5628, 0.1097, 0.5656, 0.1106, 0.5732, 0.5045, 0.5703, 0.5042, 0.5766, 0.5165, 0.5675, 0.5196, 0.5703, 0.5042, 0.5732, 0.5045, 0.569, 0.09979, 0.5766, 0.5165, 0.5732, 0.5045, 0.5656, 0.1106, 0.5591, 0.1031, 0.569, 0.09979, 0.5656, 0.1106, 0.5628, 0.1097])
me_cube_001.materials.append(mat_boat_body)
me_cube_001.materials.append(mat_boat_inside)
me_cube_001.materials.append(mat_boat_white)
me_cube_001.use_remesh_preserve_volume = False
me_cube_001.use_remesh_preserve_attributes = False
me_cube_001.use_mirror_vertex_groups = False
me_cube_001.update()

# ---- objects
ob_cube = bpy.data.objects.new('Cube', me_cube_001)

# ---- transforms, parenting, visibility, modifiers, constraints
ob_cube.location = (0.0, 0.0, 1.073)
ob_cube.scale = (1.326, 1.326, 0.1824)
ob_cube.lineart.crease_threshold = 0.0

# ---- collection membership
col_collection_1.objects.link(ob_cube)

# ---- scene / render settings (as saved in the file)
scene.frame_start = 1; scene.frame_end = 250; scene.frame_set(1)
scene.render.engine = 'CYCLES'
scene.render.resolution_percentage = 50
scene.render.dither_intensity = 0.0
scene.cycles.use_denoising = False
scene.cycles.samples = 128
scene.cycles.sampling_pattern = 'TABULATED_SOBOL'
scene.cycles.light_sampling_threshold = 0.0
scene.cycles.use_adaptive_sampling = False
scene.cycles.use_light_tree = False
scene.cycles.blur_glossy = 0.0
scene.cycles.sample_clamp_indirect = 0.0
scene.view_settings.view_transform = 'Standard'
bpy.context.view_layer.update()

# ---- added for rendering (the .blend has no active camera and no usable light): camera, sun
cam_auto = bpy.data.cameras.new('AutoCamera')
cam_auto.lens = 50.0
cam_auto.sensor_width = 36.0
cam_auto.clip_end = 1000.0
ob_auto_camera = bpy.data.objects.new('AutoCamera', cam_auto)
scene.collection.objects.link(ob_auto_camera)
ob_auto_camera.location = (10.55, -12.2754, 9.00925)
ob_auto_camera.rotation_euler = (1.09748, -7.21219e-08, 0.694738)
scene.camera = ob_auto_camera
light_auto_sun = bpy.data.lights.new('AutoSun', 'SUN')
light_auto_sun.energy = 3.0
light_auto_sun.angle = 0.0523599
ob_auto_sun = bpy.data.objects.new('AutoSun', light_auto_sun)
scene.collection.objects.link(ob_auto_sun)
ob_auto_sun.rotation_euler = (0.872665, 0.174533, 0.523599)
bpy.context.view_layer.update()
